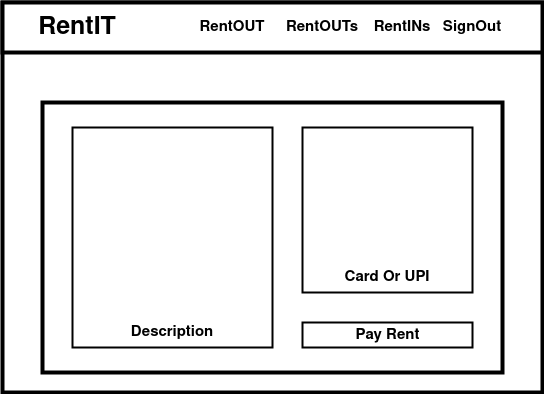

The diagram above was exported from draw.io. Its source (the exported page's mxGraphModel, read from the mxfile embedded in the PNG):
<mxGraphModel dx="1350" dy="793" grid="1" gridSize="10" guides="1" tooltips="1" connect="1" arrows="1" fold="1" page="1" pageScale="1" pageWidth="850" pageHeight="1100" math="0" shadow="0">
  <root>
    <mxCell id="0" />
    <mxCell id="1" parent="0" />
    <mxCell id="3S_St6mhwieGwlVZIYUq-2" value="" style="rounded=0;whiteSpace=wrap;html=1;strokeWidth=4;" vertex="1" parent="1">
      <mxGeometry x="170" y="70" width="540" height="390" as="geometry" />
    </mxCell>
    <mxCell id="3S_St6mhwieGwlVZIYUq-3" value="" style="rounded=0;whiteSpace=wrap;html=1;strokeWidth=4;" vertex="1" parent="1">
      <mxGeometry x="170" y="70" width="540" height="50" as="geometry" />
    </mxCell>
    <mxCell id="3S_St6mhwieGwlVZIYUq-4" value="" style="rounded=0;whiteSpace=wrap;html=1;strokeWidth=4;" vertex="1" parent="1">
      <mxGeometry x="210" y="170" width="460" height="270" as="geometry" />
    </mxCell>
    <mxCell id="3S_St6mhwieGwlVZIYUq-13" value="&lt;font style=&quot;font-size: 25px&quot;&gt;&lt;b&gt;RentIT&lt;/b&gt;&lt;/font&gt;" style="text;html=1;strokeColor=none;fillColor=none;align=center;verticalAlign=middle;whiteSpace=wrap;rounded=0;" vertex="1" parent="1">
      <mxGeometry x="210" y="80" width="70" height="30" as="geometry" />
    </mxCell>
    <mxCell id="3S_St6mhwieGwlVZIYUq-14" value="&lt;font size=&quot;1&quot;&gt;&lt;b style=&quot;font-size: 15px&quot;&gt;SignOut&lt;/b&gt;&lt;/font&gt;" style="text;html=1;strokeColor=none;fillColor=none;align=center;verticalAlign=middle;whiteSpace=wrap;rounded=0;" vertex="1" parent="1">
      <mxGeometry x="610" y="80" width="60" height="30" as="geometry" />
    </mxCell>
    <mxCell id="3S_St6mhwieGwlVZIYUq-16" value="&lt;font style=&quot;font-size: 15px&quot;&gt;&lt;b&gt;RentOUT&lt;/b&gt;&lt;/font&gt;" style="text;html=1;strokeColor=none;fillColor=none;align=center;verticalAlign=middle;whiteSpace=wrap;rounded=0;" vertex="1" parent="1">
      <mxGeometry x="370" y="80" width="60" height="30" as="geometry" />
    </mxCell>
    <mxCell id="3S_St6mhwieGwlVZIYUq-17" value="" style="rounded=0;whiteSpace=wrap;html=1;strokeWidth=2;" vertex="1" parent="1">
      <mxGeometry x="470" y="390" width="170" height="25" as="geometry" />
    </mxCell>
    <mxCell id="3S_St6mhwieGwlVZIYUq-54" value="&lt;font style=&quot;font-size: 15px&quot;&gt;&lt;b&gt;RentINs&lt;/b&gt;&lt;/font&gt;" style="text;html=1;strokeColor=none;fillColor=none;align=center;verticalAlign=middle;whiteSpace=wrap;rounded=0;" vertex="1" parent="1">
      <mxGeometry x="540" y="80" width="60" height="30" as="geometry" />
    </mxCell>
    <mxCell id="3S_St6mhwieGwlVZIYUq-55" value="" style="rounded=0;whiteSpace=wrap;html=1;strokeWidth=2;" vertex="1" parent="1">
      <mxGeometry x="470" y="195" width="170" height="165" as="geometry" />
    </mxCell>
    <mxCell id="3S_St6mhwieGwlVZIYUq-56" value="" style="rounded=0;whiteSpace=wrap;html=1;strokeWidth=2;" vertex="1" parent="1">
      <mxGeometry x="240" y="195" width="200" height="220" as="geometry" />
    </mxCell>
    <mxCell id="3S_St6mhwieGwlVZIYUq-58" value="&lt;font size=&quot;1&quot;&gt;&lt;b style=&quot;font-size: 15px&quot;&gt;Pay Rent&lt;/b&gt;&lt;/font&gt;" style="text;html=1;strokeColor=none;fillColor=none;align=center;verticalAlign=middle;whiteSpace=wrap;rounded=0;" vertex="1" parent="1">
      <mxGeometry x="517.5" y="387.5" width="75" height="30" as="geometry" />
    </mxCell>
    <mxCell id="3S_St6mhwieGwlVZIYUq-59" value="&lt;font size=&quot;1&quot;&gt;&lt;b style=&quot;font-size: 15px&quot;&gt;Card Or UPI&lt;/b&gt;&lt;/font&gt;" style="text;html=1;strokeColor=none;fillColor=none;align=center;verticalAlign=middle;whiteSpace=wrap;rounded=0;" vertex="1" parent="1">
      <mxGeometry x="500" y="330" width="110" height="30" as="geometry" />
    </mxCell>
    <mxCell id="3S_St6mhwieGwlVZIYUq-60" value="&lt;font size=&quot;1&quot;&gt;&lt;b style=&quot;font-size: 15px&quot;&gt;Description&lt;/b&gt;&lt;/font&gt;" style="text;html=1;strokeColor=none;fillColor=none;align=center;verticalAlign=middle;whiteSpace=wrap;rounded=0;" vertex="1" parent="1">
      <mxGeometry x="310" y="385" width="60" height="30" as="geometry" />
    </mxCell>
    <mxCell id="3S_St6mhwieGwlVZIYUq-62" value="&lt;font style=&quot;font-size: 15px&quot;&gt;&lt;b&gt;RentOUTs&lt;/b&gt;&lt;/font&gt;" style="text;html=1;strokeColor=none;fillColor=none;align=center;verticalAlign=middle;whiteSpace=wrap;rounded=0;" vertex="1" parent="1">
      <mxGeometry x="460" y="80" width="60" height="30" as="geometry" />
    </mxCell>
  </root>
</mxGraphModel>